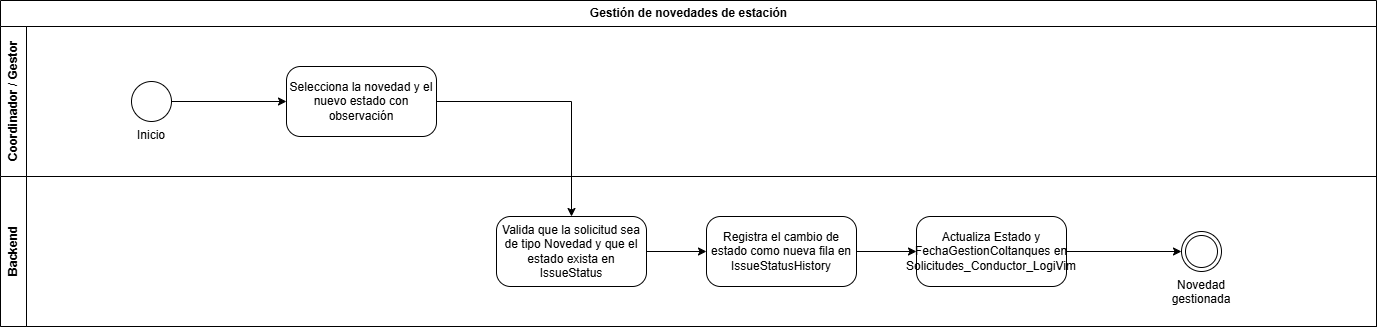

The diagram above was exported from draw.io. Its source (the exported page's mxGraphModel, read from the mxfile embedded in the PNG):
<mxGraphModel dx="1463" dy="843" grid="1" gridSize="10" guides="1" tooltips="1" connect="1" arrows="1" fold="1" page="1" pageScale="1" pageWidth="1920" pageHeight="700" math="0" shadow="0">
  <root>
    <mxCell id="0" />
    <mxCell id="1" parent="0" />
    <mxCell id="pool" parent="1" style="swimlane;html=1;horizontal=1;startSize=26;childLayout=stackLayout;horizontalStack=0;resizeParent=1;collapsible=0;" value="Gestión de novedades de estación" vertex="1">
      <mxGeometry height="326" width="1376" x="40" y="40" as="geometry" />
    </mxCell>
    <mxCell id="lane0" parent="pool" style="swimlane;html=1;horizontal=0;startSize=26;collapsible=0;" value="Coordinador / Gestor" vertex="1">
      <mxGeometry height="150" width="1376" y="26" as="geometry" />
    </mxCell>
    <mxCell id="n0" parent="lane0" style="ellipse;html=1;whiteSpace=wrap;verticalLabelPosition=bottom;verticalAlign=top;" value="Inicio" vertex="1">
      <mxGeometry height="40" width="40" x="131" y="55" as="geometry" />
    </mxCell>
    <mxCell id="n1" parent="lane0" style="rounded=1;whiteSpace=wrap;html=1;arcSize=20;" value="Selecciona la novedad y el nuevo estado con observación" vertex="1">
      <mxGeometry height="70" width="150" x="286" y="40" as="geometry" />
    </mxCell>
    <mxCell id="lane1" parent="pool" style="swimlane;html=1;horizontal=0;startSize=26;collapsible=0;" value="Backend" vertex="1">
      <mxGeometry height="150" width="1376" y="176" as="geometry" />
    </mxCell>
    <mxCell id="n2" parent="lane1" style="rounded=1;whiteSpace=wrap;html=1;arcSize=20;" value="Valida que la solicitud sea de tipo Novedad y que el estado exista en IssueStatus" vertex="1">
      <mxGeometry height="70" width="150" x="496" y="40" as="geometry" />
    </mxCell>
    <mxCell id="n3" parent="lane1" style="rounded=1;whiteSpace=wrap;html=1;arcSize=20;" value="Registra el cambio de estado como nueva fila en IssueStatusHistory" vertex="1">
      <mxGeometry height="70" width="150" x="706" y="40" as="geometry" />
    </mxCell>
    <mxCell id="n4" parent="lane1" style="rounded=1;whiteSpace=wrap;html=1;arcSize=20;" value="Actualiza Estado y FechaGestionColtanques en Solicitudes_Conductor_LogiVim" vertex="1">
      <mxGeometry height="70" width="150" x="916" y="40" as="geometry" />
    </mxCell>
    <mxCell id="n5" parent="lane1" style="ellipse;shape=doubleEllipse;html=1;whiteSpace=wrap;verticalLabelPosition=bottom;verticalAlign=top;" value="Novedad gestionada" vertex="1">
      <mxGeometry height="40" width="40" x="1181" y="55" as="geometry" />
    </mxCell>
    <mxCell id="e0" edge="1" parent="1" source="n0" style="edgeStyle=orthogonalEdgeStyle;rounded=0;html=1;" target="n1">
      <mxGeometry relative="1" as="geometry" />
    </mxCell>
    <mxCell id="e1" edge="1" parent="1" source="n1" style="edgeStyle=orthogonalEdgeStyle;rounded=0;html=1;" target="n2">
      <mxGeometry relative="1" as="geometry" />
    </mxCell>
    <mxCell id="e2" edge="1" parent="1" source="n2" style="edgeStyle=orthogonalEdgeStyle;rounded=0;html=1;" target="n3">
      <mxGeometry relative="1" as="geometry" />
    </mxCell>
    <mxCell id="e3" edge="1" parent="1" source="n3" style="edgeStyle=orthogonalEdgeStyle;rounded=0;html=1;" target="n4">
      <mxGeometry relative="1" as="geometry" />
    </mxCell>
    <mxCell id="e4" edge="1" parent="1" source="n4" style="edgeStyle=orthogonalEdgeStyle;rounded=0;html=1;" target="n5">
      <mxGeometry relative="1" as="geometry" />
    </mxCell>
  </root>
</mxGraphModel>